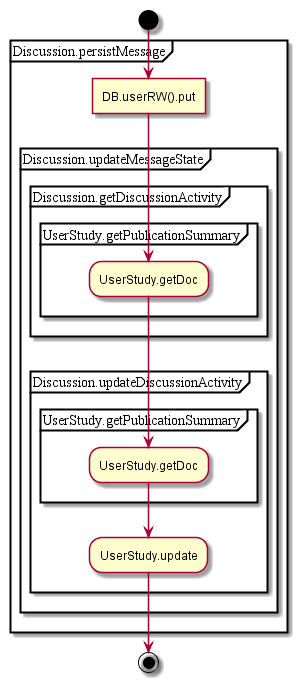

The diagram above was rendered by PlantUML. Its source (embedded in the PNG):
@startuml
start
partition Discussion.persistMessage {
:DB.userRW().put]
partition Discussion.updateMessageState {
partition Discussion.getDiscussionActivity {
partition UserStudy.getPublicationSummary {
:UserStudy.getDoc;
}
}
partition Discussion.updateDiscussionActivity {
partition UserStudy.getPublicationSummary {
:UserStudy.getDoc;
}
:UserStudy.update;
}
}
}
stop
@enduml